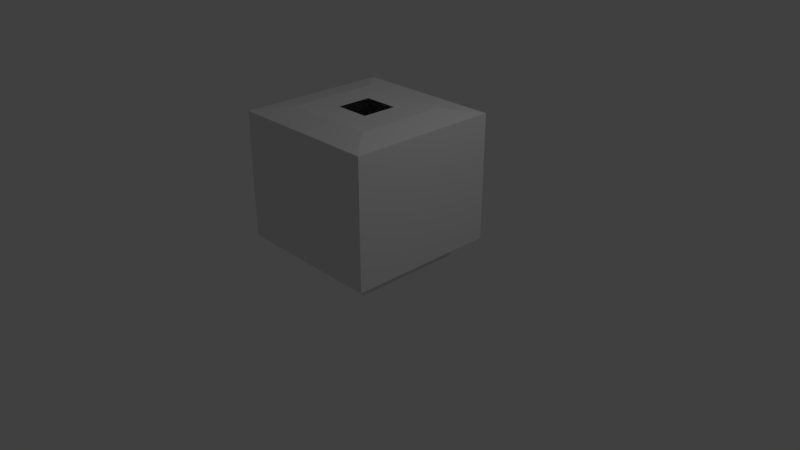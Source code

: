 # Source: lantern.blend  (saved by Blender 2.78.0; exported with 4.5.12 LTS)
import bpy
from mathutils import Matrix  # noqa: F401  (used for matrix-valued properties, if any)

bpy.ops.wm.read_factory_settings(use_empty=True)
scene = bpy.context.scene
scene.name = 'Scene'

# ---- collections
col_collection_1 = bpy.data.collections.new('Collection 1'); scene.collection.children.link(col_collection_1)

# ---- materials (node trees are filled in below, after node groups)
mat_material = bpy.data.materials.new('Material')
mat_material.alpha_threshold = 0.0
mat_material.use_transparent_shadow = False
mat_material.roughness = 0.5
mat_material.line_color = (0.0, 0.0, 0.0, 1.0)

# ---- material node trees

# ---- world
world_world = bpy.data.worlds.new('World'); scene.world = world_world
world_world.color = (0.05088, 0.05088, 0.05088)
world_world.use_sun_shadow = False
world_world.sun_shadow_jitter_overblur = 0.0
world_world.cycles.sampling_method = 'MANUAL'

# ---- cameras
cam_camera = bpy.data.cameras.new('Camera')
cam_camera.clip_end = 100.0
cam_camera.lens = 35.0
cam_camera.sensor_width = 32.0
cam_camera.sensor_height = 18.0
cam_camera.ortho_scale = 7.314
cam_camera.dof.focus_distance = 0.0
cam_camera.dof.aperture_fstop = 128.0

# ---- lights
light_lamp = bpy.data.lights.new('Lamp', 'POINT')
light_lamp.transmission_factor = 0.0
light_lamp.cutoff_distance = 30.0
light_lamp.energy = 100.0
light_lamp.shadow_buffer_clip_start = 1.001
light_lamp.shadow_soft_size = 0.1
light_lamp.shadow_maximum_resolution = 0.006
light_lamp.use_absolute_resolution = True

# ---- meshes
me_cube = bpy.data.meshes.new('Cube')
me_cube.from_pydata([(1.0, 1.0, 0.2524), (1.0, -1.0, 0.2524), (-1.0, -1.0, 0.2524), (-1.0, 1.0, 0.2524), (1.0, 1.0, 1.914), (1.0, -1.0, 1.914), (-1.0, -1.0, 1.914), (-1.0, 1.0, 1.914), (0.6018, 0.6018, 1.978), (0.6018, -0.6018, 1.978), (-0.6018, 0.6018, 1.978), (-0.6018, -0.6018, 1.978), (0.7311, 0.7311, 0.2524), (0.7311, -0.7311, 0.2524), (-0.7311, 0.7311, 0.2524), (-0.7311, -0.7311, 0.2524), (0.7311, 0.7311, 0.0), (0.7311, -0.7311, 0.0), (-0.7311, 0.7311, 0.0), (-0.7311, -0.7311, 0.0), (0.573, 0.573, 0.0), (0.573, -0.573, 0.0), (-0.573, 0.573, 0.0), (-0.573, -0.573, 0.0), (0.573, 0.573, 0.371), (0.573, -0.573, 0.371), (-0.573, 0.573, 0.371), (-0.573, -0.573, 0.371), (0.7973, 0.7973, 0.371), (0.7973, -0.7973, 0.371), (-0.7973, 0.7973, 0.371), (-0.7973, -0.7973, 0.371), (0.7973, 0.7973, 1.463), (0.7973, -0.7973, 1.463), (-0.7973, 0.7973, 1.463), (-0.7973, -0.7973, 1.463), (-0.6108, -0.05321, 0.01874), (-0.6108, -0.05321, 0.1252), (-0.6108, 0.05321, 0.01874), (-0.6108, 0.05321, 0.1252), (0.6108, -0.05321, 0.01874), (0.6108, -0.05321, 0.1252), (0.6108, 0.05321, 0.01874), (0.6108, 0.05321, 0.1252), (-0.05422, -0.5783, 0.01773), (-0.05422, -0.5783, 0.1262), (-0.05422, 0.5783, 0.01773), (-0.05422, 0.5783, 0.1262), (0.05422, -0.5783, 0.01773), (0.05422, -0.5783, 0.1262), (0.05422, 0.5783, 0.01773), (0.05422, 0.5783, 0.1262), (-0.1528, -0.1528, 0.1052), (-0.1528, -0.1528, 0.7762), (-0.1528, 0.1528, 0.1052), (-0.1528, 0.1528, 0.7762), (0.1528, -0.1528, 0.1052), (0.1528, -0.1528, 0.7762), (0.1528, 0.1528, 0.1052), (0.1528, 0.1528, 0.7762), (-0.04213, -0.04213, 0.7762), (-0.04213, 0.04213, 0.7762), (0.04213, 0.04213, 0.7762), (0.04213, -0.04213, 0.7762), (-0.04213, -0.04213, 0.9491), (-0.04213, 0.04213, 0.9491), (0.04213, 0.04213, 0.9491), (0.04213, -0.04213, 0.9491), (0.23, 0.23, 1.978), (0.23, -0.23, 1.978), (-0.23, 0.23, 1.978), (-0.23, -0.23, 1.978)], [], [(0, 1, 13, 12), (7, 6, 11, 10), (0, 4, 5, 1), (1, 5, 6, 2), (2, 6, 7, 3), (4, 0, 3, 7), (59, 55, 61, 62), (4, 7, 10, 8), (6, 5, 9, 11), (5, 4, 8, 9), (13, 15, 19, 17), (2, 3, 14, 15), (1, 2, 15, 13), (3, 0, 12, 14), (19, 18, 22, 23), (12, 13, 17, 16), (15, 14, 18, 19), (14, 12, 16, 18), (22, 20, 24, 26), (18, 16, 20, 22), (17, 19, 23, 21), (16, 17, 21, 20), (25, 27, 31, 29), (21, 23, 27, 25), (20, 21, 25, 24), (23, 22, 26, 27), (31, 30, 34, 35), (24, 25, 29, 28), (27, 26, 30, 31), (26, 24, 28, 30), (63, 62, 66, 67), (30, 28, 32, 34), (29, 31, 35, 33), (28, 29, 33, 32), (36, 37, 39, 38), (38, 39, 43, 42), (42, 43, 41, 40), (40, 41, 37, 36), (38, 42, 40, 36), (43, 39, 37, 41), (44, 45, 47, 46), (46, 47, 51, 50), (50, 51, 49, 48), (48, 49, 45, 44), (46, 50, 48, 44), (51, 47, 45, 49), (52, 53, 55, 54), (54, 55, 59, 58), (58, 59, 57, 56), (56, 57, 53, 52), (54, 58, 56, 52), (53, 57, 63, 60), (57, 59, 62, 63), (55, 53, 60, 61), (66, 65, 64, 67), (61, 60, 64, 65), (60, 63, 67, 64), (62, 61, 65, 66), (10, 11, 71, 70), (8, 10, 70, 68), (11, 9, 69, 71), (9, 8, 68, 69)])
_uv = me_cube.uv_layers.new(name='UVMap')
_uv.uv.foreach_set('vector', [0.4219, 0.9219, 0.6719, 0.9219, 0.6406, 0.9531, 0.4688, 0.9531, 0.0, 0.75, 0.25, 0.75, 0.2031, 0.7969, 0.04688, 0.7969, 0.875, 0.9219, 0.6719, 0.9219, 0.6719, 0.6875, 0.875, 0.6875, 1.078, 1.172, 0.875, 1.172, 0.875, 0.9219, 1.078, 0.9219, 0.875, 0.6875, 1.078, 0.6875, 1.078, 0.9219, 0.875, 0.9219, 0.4219, 1.172, 0.625, 1.172, 0.625, 1.406, 0.4219, 1.406, 0.9219, 1.359, 0.9531, 1.359, 0.9375, 1.375, 0.9219, 1.375, 0.0, 1.0, 0.0, 0.75, 0.04688, 0.7969, 0.04688, 0.9531, 0.25, 0.75, 0.25, 1.0, 0.2031, 0.9531, 0.2031, 0.7969, 0.25, 1.0, 0.0, 1.0, 0.04688, 0.9531, 0.2031, 0.9531, 1.172, 1.344, 1.172, 1.172, 1.203, 1.172, 1.203, 1.344, 0.6719, 1.172, 0.4219, 1.172, 0.4688, 1.125, 0.6406, 1.125, 0.6719, 0.9219, 0.6719, 1.172, 0.6406, 1.125, 0.6406, 0.9531, 0.4219, 1.172, 0.4219, 0.9219, 0.4688, 0.9531, 0.4688, 1.125, 0.8438, 1.297, 0.6719, 1.297, 0.7031, 1.266, 0.8281, 1.266, 1.172, 1.172, 1.172, 1.344, 1.141, 1.344, 1.141, 1.172, 0.8438, 1.297, 0.8438, 1.469, 0.8125, 1.469, 0.8125, 1.297, 1.203, 1.344, 1.203, 1.172, 1.219, 1.172, 1.219, 1.344, 0.75, 1.297, 0.75, 1.438, 0.7344, 1.438, 0.7344, 1.297, 0.6719, 1.297, 0.6719, 1.125, 0.7031, 1.125, 0.7031, 1.266, 0.8438, 1.125, 0.8438, 1.297, 0.8281, 1.266, 0.8281, 1.125, 0.6719, 1.125, 0.8438, 1.125, 0.8281, 1.125, 0.7031, 1.125, 0.8438, 1.094, 0.8438, 0.9531, 0.875, 0.9219, 0.875, 1.125, 0.8125, 1.297, 0.8125, 1.438, 0.75, 1.438, 0.75, 1.297, 0.625, 1.297, 0.625, 1.172, 0.6719, 1.172, 0.6719, 1.297, 0.6719, 1.438, 0.6719, 1.297, 0.7344, 1.297, 0.7344, 1.438, 0.875, 1.359, 0.875, 1.172, 1.0, 1.172, 1.0, 1.359, 0.7031, 1.094, 0.8438, 1.094, 0.875, 1.125, 0.6719, 1.125, 0.8438, 0.9531, 0.7031, 0.9531, 0.6719, 0.9219, 0.875, 0.9219, 0.7031, 0.9531, 0.7031, 1.094, 0.6719, 1.125, 0.6719, 0.9219, 0.8438, 1.312, 0.8438, 1.312, 0.8438, 1.328, 0.8438, 1.328, 1.203, 0.6875, 1.203, 0.8594, 1.078, 0.8594, 1.078, 0.6875, 1.203, 0.8594, 1.203, 1.062, 1.078, 1.062, 1.078, 0.8594, 1.141, 1.172, 1.141, 1.359, 1.0, 1.359, 1.0, 1.172, 0.9531, 1.359, 0.9688, 1.359, 0.9688, 1.375, 0.9531, 1.375, 1.219, 0.9688, 1.203, 0.9688, 1.203, 0.8281, 1.219, 0.8281, 1.094, 1.141, 1.109, 1.141, 1.109, 1.156, 1.094, 1.156, 1.203, 0.6875, 1.219, 0.6875, 1.219, 0.8281, 1.203, 0.8281, 0.8438, 1.266, 0.8438, 1.125, 0.8594, 1.125, 0.8594, 1.266, 0.8438, 1.406, 0.8438, 1.266, 0.8594, 1.266, 0.8594, 1.406, 1.188, 1.469, 1.172, 1.469, 1.172, 1.344, 1.188, 1.344, 1.078, 1.156, 1.078, 1.141, 1.078, 1.141, 1.078, 1.156, 1.203, 0.9688, 1.219, 0.9688, 1.219, 1.125, 1.203, 1.125, 1.078, 1.156, 1.078, 1.141, 1.094, 1.141, 1.094, 1.156, 1.203, 1.344, 1.219, 1.344, 1.219, 1.469, 1.203, 1.469, 1.188, 1.344, 1.203, 1.344, 1.203, 1.469, 1.188, 1.469, 1.141, 1.422, 1.141, 1.344, 1.172, 1.344, 1.172, 1.422, 1.078, 1.141, 1.078, 1.062, 1.109, 1.062, 1.109, 1.141, 0.6562, 1.297, 0.6562, 1.391, 0.625, 1.391, 0.625, 1.297, 1.109, 1.141, 1.109, 1.062, 1.156, 1.062, 1.156, 1.141, 0.875, 1.359, 0.9219, 1.359, 0.9219, 1.391, 0.875, 1.391, 0.9531, 1.391, 0.9219, 1.391, 0.9219, 1.391, 0.9375, 1.391, 0.9219, 1.391, 0.9219, 1.359, 0.9219, 1.375, 0.9219, 1.391, 0.9531, 1.359, 0.9531, 1.391, 0.9375, 1.391, 0.9375, 1.375, 0.8438, 1.328, 0.8438, 1.328, 0.8438, 1.344, 0.8438, 1.344, 0.8438, 1.312, 0.8438, 1.312, 0.8438, 1.297, 0.8438, 1.297, 0.6719, 1.344, 0.6562, 1.344, 0.6562, 1.312, 0.6719, 1.312, 0.6719, 1.312, 0.6562, 1.312, 0.6562, 1.297, 0.6719, 1.297, 0.04688, 0.7969, 0.2031, 0.7969, 0.1562, 0.8438, 0.09375, 0.8438, 0.04688, 0.9531, 0.04688, 0.7969, 0.09375, 0.8438, 0.09375, 0.9062, 0.2031, 0.7969, 0.2031, 0.9531, 0.1562, 0.9062, 0.1562, 0.8438, 0.2031, 0.9531, 0.04688, 0.9531, 0.09375, 0.9062, 0.1562, 0.9062])
me_cube.materials.append(mat_material)
me_cube.use_remesh_preserve_volume = False
me_cube.use_remesh_preserve_attributes = False
me_cube.use_mirror_vertex_groups = False
me_cube.update()

# ---- objects
ob_cube = bpy.data.objects.new('Cube', me_cube)
ob_lamp = bpy.data.objects.new('Lamp', light_lamp)
ob_camera = bpy.data.objects.new('Camera', cam_camera)

# ---- transforms, parenting, visibility, modifiers, constraints
ob_cube.location = (0.0, 0.0, 0.0)
ob_cube.lock_rotations_4d = False
ob_cube.empty_display_type = 'ARROWS'
ob_cube.lineart.crease_threshold = 0.0
ob_lamp.location = (4.076, 1.005, 5.904)
ob_lamp.rotation_euler = (0.6503, 0.05522, 1.866)
ob_lamp.lock_rotations_4d = False
ob_lamp.empty_display_type = 'ARROWS'
ob_lamp.color = (0.0, 0.0, 0.0, 0.0)
ob_lamp.lineart.crease_threshold = 0.0
ob_camera.location = (7.481, -6.508, 5.344)
ob_camera.rotation_euler = (1.109, 0.0, 0.8149)
ob_camera.lock_rotations_4d = False
ob_camera.empty_display_type = 'ARROWS'
ob_camera.color = (0.0, 0.0, 0.0, 0.0)
ob_camera.display_type = 'WIRE'
ob_camera.lineart.crease_threshold = 0.0

# ---- collection membership
col_collection_1.objects.link(ob_cube)
col_collection_1.objects.link(ob_lamp)
col_collection_1.objects.link(ob_camera)

# ---- scene / render settings (as saved in the file)
scene.camera = ob_camera
scene.frame_start = 1; scene.frame_end = 250; scene.frame_set(1)
scene.render.engine = 'BLENDER_EEVEE_NEXT'
scene.render.resolution_percentage = 50
scene.render.dither_intensity = 0.0
scene.cycles.use_denoising = False
scene.cycles.samples = 128
scene.cycles.sampling_pattern = 'TABULATED_SOBOL'
scene.cycles.light_sampling_threshold = 0.0
scene.cycles.use_adaptive_sampling = False
scene.cycles.use_light_tree = False
scene.cycles.blur_glossy = 0.0
scene.cycles.sample_clamp_indirect = 0.0
scene.view_settings.view_transform = 'Standard'
bpy.context.view_layer.update()
